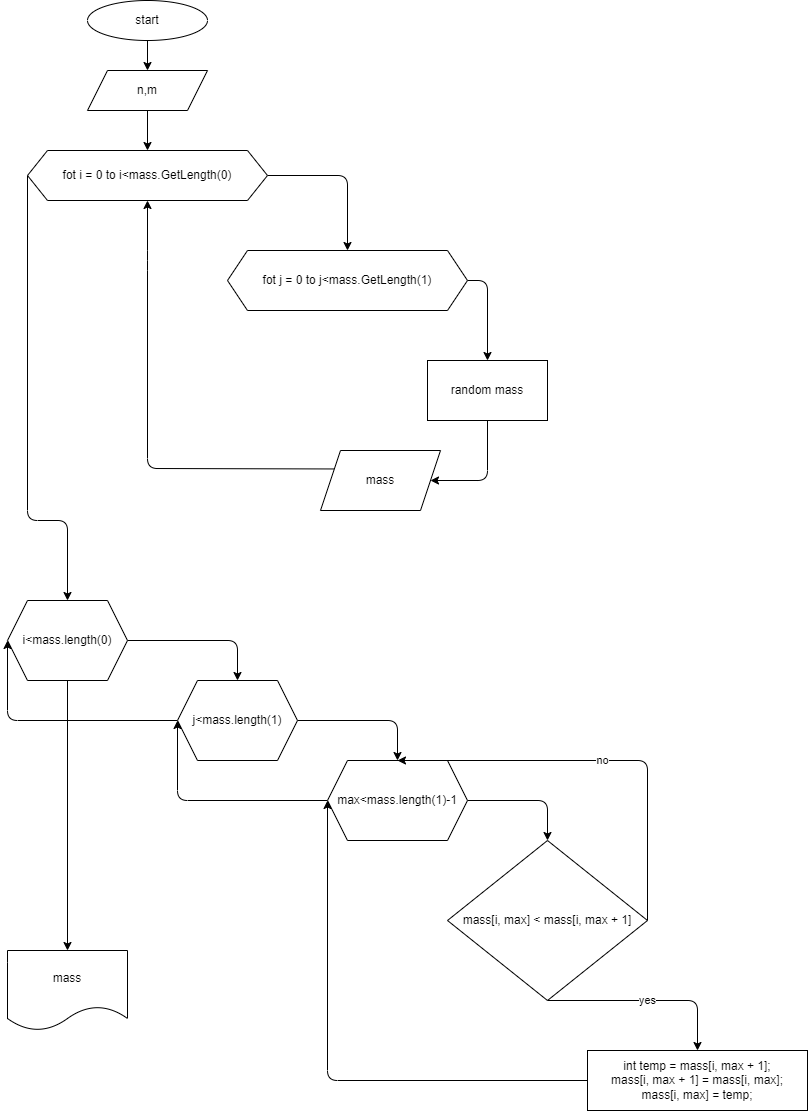

The diagram above was exported from draw.io. Its source (the exported page's mxGraphModel, read from the mxfile embedded in the PNG):
<mxGraphModel dx="564" dy="228" grid="1" gridSize="10" guides="1" tooltips="1" connect="1" arrows="1" fold="1" page="1" pageScale="1" pageWidth="827" pageHeight="1169" math="0" shadow="0">
  <root>
    <mxCell id="0" />
    <mxCell id="1" parent="0" />
    <mxCell id="4" value="" style="edgeStyle=none;html=1;" parent="1" source="2" target="13" edge="1">
      <mxGeometry relative="1" as="geometry">
        <mxPoint x="240" y="120" as="targetPoint" />
      </mxGeometry>
    </mxCell>
    <mxCell id="2" value="start" style="ellipse;whiteSpace=wrap;html=1;" parent="1" vertex="1">
      <mxGeometry x="180" y="40" width="120" height="40" as="geometry" />
    </mxCell>
    <mxCell id="79" value="" style="edgeStyle=none;html=1;" parent="1" source="13" edge="1">
      <mxGeometry relative="1" as="geometry">
        <mxPoint x="240" y="190" as="targetPoint" />
      </mxGeometry>
    </mxCell>
    <mxCell id="13" value="n,m" style="shape=parallelogram;perimeter=parallelogramPerimeter;whiteSpace=wrap;html=1;fixedSize=1;" parent="1" vertex="1">
      <mxGeometry x="180" y="110" width="120" height="40" as="geometry" />
    </mxCell>
    <mxCell id="85" style="edgeStyle=none;html=1;exitX=1;exitY=0.5;exitDx=0;exitDy=0;entryX=0.5;entryY=0;entryDx=0;entryDy=0;" parent="1" source="82" target="83" edge="1">
      <mxGeometry relative="1" as="geometry">
        <Array as="points">
          <mxPoint x="440" y="215" />
        </Array>
      </mxGeometry>
    </mxCell>
    <mxCell id="91" style="edgeStyle=none;html=1;exitX=0;exitY=0.5;exitDx=0;exitDy=0;" parent="1" source="82" edge="1">
      <mxGeometry relative="1" as="geometry">
        <mxPoint x="160" y="640" as="targetPoint" />
        <Array as="points">
          <mxPoint x="120" y="560" />
          <mxPoint x="160" y="560" />
        </Array>
      </mxGeometry>
    </mxCell>
    <mxCell id="82" value="fot i = 0 to i&amp;lt;mass.GetLength(0)" style="shape=hexagon;perimeter=hexagonPerimeter2;whiteSpace=wrap;html=1;fixedSize=1;" parent="1" vertex="1">
      <mxGeometry x="120" y="190" width="240" height="50" as="geometry" />
    </mxCell>
    <mxCell id="87" value="" style="edgeStyle=none;html=1;exitX=1;exitY=0.5;exitDx=0;exitDy=0;entryX=0.5;entryY=0;entryDx=0;entryDy=0;" parent="1" source="83" target="86" edge="1">
      <mxGeometry relative="1" as="geometry">
        <mxPoint x="610" y="380" as="targetPoint" />
        <Array as="points">
          <mxPoint x="580" y="320" />
        </Array>
      </mxGeometry>
    </mxCell>
    <mxCell id="83" value="&lt;span&gt;fot j = 0 to j&amp;lt;mass.GetLength(1)&lt;/span&gt;" style="shape=hexagon;perimeter=hexagonPerimeter2;whiteSpace=wrap;html=1;fixedSize=1;" parent="1" vertex="1">
      <mxGeometry x="320" y="290" width="240" height="60" as="geometry" />
    </mxCell>
    <mxCell id="89" style="edgeStyle=none;html=1;exitX=0.5;exitY=1;exitDx=0;exitDy=0;entryX=1;entryY=0.5;entryDx=0;entryDy=0;" parent="1" source="86" target="88" edge="1">
      <mxGeometry relative="1" as="geometry">
        <Array as="points">
          <mxPoint x="580" y="520" />
        </Array>
      </mxGeometry>
    </mxCell>
    <mxCell id="86" value="random mass" style="whiteSpace=wrap;html=1;" parent="1" vertex="1">
      <mxGeometry x="520" y="400" width="120" height="60" as="geometry" />
    </mxCell>
    <mxCell id="90" style="edgeStyle=none;html=1;exitX=0;exitY=0.25;exitDx=0;exitDy=0;entryX=0.5;entryY=1;entryDx=0;entryDy=0;" parent="1" source="88" target="82" edge="1">
      <mxGeometry relative="1" as="geometry">
        <Array as="points">
          <mxPoint x="240" y="508" />
          <mxPoint x="240" y="300" />
        </Array>
      </mxGeometry>
    </mxCell>
    <mxCell id="88" value="mass" style="shape=parallelogram;perimeter=parallelogramPerimeter;whiteSpace=wrap;html=1;fixedSize=1;" parent="1" vertex="1">
      <mxGeometry x="413" y="490" width="120" height="60" as="geometry" />
    </mxCell>
    <mxCell id="94" value="" style="edgeStyle=none;html=1;exitX=1;exitY=0.5;exitDx=0;exitDy=0;entryX=0.5;entryY=0;entryDx=0;entryDy=0;" parent="1" source="92" target="93" edge="1">
      <mxGeometry relative="1" as="geometry">
        <Array as="points">
          <mxPoint x="330" y="680" />
        </Array>
      </mxGeometry>
    </mxCell>
    <mxCell id="107" value="" style="edgeStyle=none;html=1;" parent="1" source="92" target="106" edge="1">
      <mxGeometry relative="1" as="geometry" />
    </mxCell>
    <mxCell id="92" value="i&amp;lt;mass.length(0)" style="shape=hexagon;perimeter=hexagonPerimeter2;whiteSpace=wrap;html=1;fixedSize=1;" parent="1" vertex="1">
      <mxGeometry x="100" y="640" width="120" height="80" as="geometry" />
    </mxCell>
    <mxCell id="96" value="" style="edgeStyle=none;html=1;exitX=1;exitY=0.5;exitDx=0;exitDy=0;entryX=0.5;entryY=0;entryDx=0;entryDy=0;" parent="1" source="93" target="95" edge="1">
      <mxGeometry relative="1" as="geometry">
        <Array as="points">
          <mxPoint x="490" y="760" />
        </Array>
      </mxGeometry>
    </mxCell>
    <mxCell id="104" style="edgeStyle=none;html=1;exitX=0;exitY=0.5;exitDx=0;exitDy=0;entryX=0;entryY=0.5;entryDx=0;entryDy=0;" parent="1" source="93" target="92" edge="1">
      <mxGeometry relative="1" as="geometry">
        <Array as="points">
          <mxPoint x="100" y="760" />
        </Array>
      </mxGeometry>
    </mxCell>
    <mxCell id="93" value="j&amp;lt;mass.length(1)" style="shape=hexagon;perimeter=hexagonPerimeter2;whiteSpace=wrap;html=1;fixedSize=1;" parent="1" vertex="1">
      <mxGeometry x="270" y="720" width="120" height="80" as="geometry" />
    </mxCell>
    <mxCell id="99" value="" style="edgeStyle=none;html=1;exitX=1;exitY=0.5;exitDx=0;exitDy=0;entryX=0.5;entryY=0;entryDx=0;entryDy=0;" parent="1" source="95" target="98" edge="1">
      <mxGeometry relative="1" as="geometry">
        <Array as="points">
          <mxPoint x="640" y="840" />
        </Array>
      </mxGeometry>
    </mxCell>
    <mxCell id="103" style="edgeStyle=none;html=1;exitX=0;exitY=0.5;exitDx=0;exitDy=0;entryX=0;entryY=0.5;entryDx=0;entryDy=0;" parent="1" source="95" target="93" edge="1">
      <mxGeometry relative="1" as="geometry">
        <Array as="points">
          <mxPoint x="270" y="840" />
        </Array>
      </mxGeometry>
    </mxCell>
    <mxCell id="95" value="max&amp;lt;mass.length(1)-1" style="shape=hexagon;perimeter=hexagonPerimeter2;whiteSpace=wrap;html=1;fixedSize=1;" parent="1" vertex="1">
      <mxGeometry x="420" y="800" width="140" height="80" as="geometry" />
    </mxCell>
    <mxCell id="101" value="yes" style="edgeStyle=none;html=1;exitX=0.5;exitY=1;exitDx=0;exitDy=0;entryX=0.5;entryY=0;entryDx=0;entryDy=0;" parent="1" source="98" target="100" edge="1">
      <mxGeometry relative="1" as="geometry">
        <Array as="points">
          <mxPoint x="790" y="1040" />
        </Array>
      </mxGeometry>
    </mxCell>
    <mxCell id="102" value="no" style="edgeStyle=none;html=1;exitX=1;exitY=0.5;exitDx=0;exitDy=0;entryX=0.5;entryY=0;entryDx=0;entryDy=0;" parent="1" source="98" target="95" edge="1">
      <mxGeometry relative="1" as="geometry">
        <Array as="points">
          <mxPoint x="740" y="800" />
        </Array>
      </mxGeometry>
    </mxCell>
    <mxCell id="98" value="mass[i, max] &amp;lt; mass[i, max + 1]" style="rhombus;whiteSpace=wrap;html=1;" parent="1" vertex="1">
      <mxGeometry x="540" y="880" width="200" height="160" as="geometry" />
    </mxCell>
    <mxCell id="105" style="edgeStyle=none;html=1;exitX=0;exitY=0.5;exitDx=0;exitDy=0;" parent="1" source="100" edge="1">
      <mxGeometry relative="1" as="geometry">
        <mxPoint x="420" y="840" as="targetPoint" />
        <Array as="points">
          <mxPoint x="420" y="1120" />
        </Array>
      </mxGeometry>
    </mxCell>
    <mxCell id="100" value="&lt;div&gt;int temp = mass[i, max + 1];&lt;/div&gt;&lt;div&gt;mass[i, max + 1] = mass[i, max];&lt;/div&gt;&lt;div&gt;mass[i, max] = temp;&lt;/div&gt;" style="whiteSpace=wrap;html=1;" parent="1" vertex="1">
      <mxGeometry x="680" y="1090" width="220" height="60" as="geometry" />
    </mxCell>
    <mxCell id="106" value="mass" style="shape=document;whiteSpace=wrap;html=1;boundedLbl=1;" parent="1" vertex="1">
      <mxGeometry x="100" y="990" width="120" height="80" as="geometry" />
    </mxCell>
  </root>
</mxGraphModel>